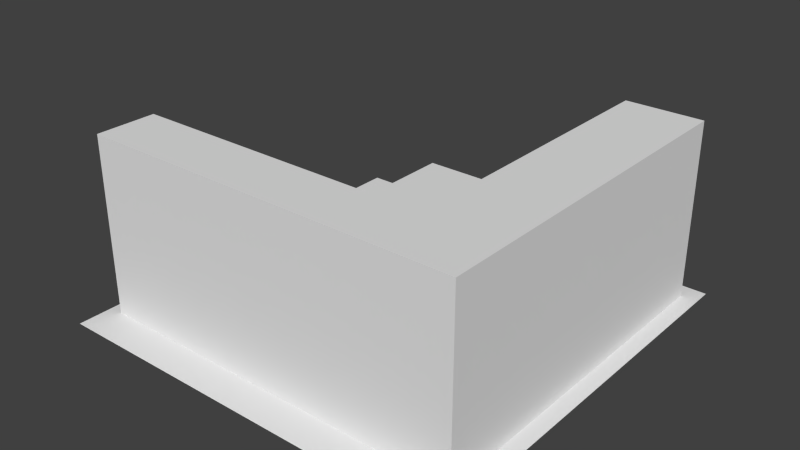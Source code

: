 # Source: left.blend  (saved by Blender 2.74.0; exported with 4.5.12 LTS)
import bpy
from mathutils import Matrix  # noqa: F401  (used for matrix-valued properties, if any)

bpy.ops.wm.read_factory_settings(use_empty=True)
scene = bpy.context.scene
scene.name = 'Scene'

# ---- collections
col_collection_1 = bpy.data.collections.new('Collection 1'); scene.collection.children.link(col_collection_1)

# ---- world
world_world = bpy.data.worlds.new('World'); scene.world = world_world
world_world.color = (0.05088, 0.05088, 0.05088)
world_world.use_sun_shadow = False
world_world.sun_shadow_jitter_overblur = 0.0
world_world.cycles.sampling_method = 'MANUAL'
world_world.cycles.sample_map_resolution = 256

# ---- meshes
me_plane_000 = bpy.data.meshes.new('Plane.000')
me_plane_000.from_pydata([(-0.0002441, 0.67, 2.328e-09), (2.67, 2.0, 2.328e-09), (6.104e-05, 0.9997, 2.328e-09), (0.0003061, -0.6703, 2.328e-09), (1.0, 2.0, 2.328e-09), (0.3444, 0.7154, 2.328e-09), (0.6651, 0.8482, 2.328e-09), (0.9405, 1.06, 2.328e-09), (2.671, 2.0, 2.328e-09), (1.335, -0.3129, 2.328e-09), (1.152, 1.335, 2.328e-09), (1.285, 1.656, 2.328e-09), (0.6914, -0.5797, 2.328e-09), (1.889, 0.1115, 2.328e-09), (2.313, 0.6645, 2.328e-09), (2.58, 1.309, 2.328e-09), (1.33, 2.0, 2.328e-09), (6.104e-05, -0.6714, 2.328e-09), (6.104e-05, -0.998, 2.328e-09), (2.998, 2.0, 2.328e-09), (6.104e-05, 2.0, 2.328e-09), (6.104e-05, -2.0, 2.328e-09), (4.0, 2.0, 2.328e-09), (4.0, -2.0, 2.328e-09), (0.1289, -1.066, 0.03567), (0.1289, -1.653, 0.03567), (3.085, -1.066, 0.03567), (3.085, -1.653, 0.03567), (3.085, 1.823, 0.03567), (3.839, 1.823, 0.03567), (3.839, -1.066, 0.03567), (3.839, -1.653, 0.03567), (1.0, 2.0, 2.328e-09), (6.104e-05, 0.9997, 2.328e-09), (0.6651, 0.8482, 2.328e-09), (0.3444, 0.7154, 2.328e-09), (0.9405, 1.06, 2.328e-09), (1.152, 1.335, 2.328e-09), (1.285, 1.656, 2.328e-09), (-0.0002441, 0.67, 2.328e-09), (2.313, 0.6645, 2.328e-09), (1.889, 0.1115, 2.328e-09), (2.58, 1.309, 2.328e-09), (1.33, 2.0, 2.328e-09), (0.6914, -0.5797, 2.328e-09), (6.104e-05, -0.6714, 2.328e-09), (6.104e-05, -0.998, 2.328e-09), (2.998, 2.0, 2.328e-09), (2.671, 2.0, 2.328e-09), (1.335, -0.3129, 2.328e-09), (6.104e-05, 2.0, 2.328e-09), (6.104e-05, -2.0, 2.328e-09), (4.0, 2.0, 2.328e-09), (4.0, -2.0, 2.328e-09), (3.085, 1.823, 1.759), (3.085, 1.823, 0.03567), (0.1289, -1.066, 0.03567), (0.1289, -1.653, 0.03567), (0.1289, -1.066, 1.759), (0.1289, -1.653, 1.759), (3.839, -1.653, 1.759), (3.839, -1.066, 1.759), (3.085, -1.066, 1.759), (3.085, -1.653, 1.759), (3.085, -1.066, 0.03567), (3.085, -1.653, 0.03567), (3.839, 1.823, 1.759), (3.839, 1.823, 0.03567), (3.839, -1.653, 0.03567), (3.839, -1.066, 0.03567), (1.0, 2.0, 0.03567), (0.966, 1.741, 0.03567), (0.2591, 1.034, 0.03567), (6.104e-05, 0.9997, 0.03567), (0.8662, 1.5, 0.03567), (0.7073, 1.293, 0.03567), (0.6651, 0.8482, 0.03567), (0.3444, 0.7154, 0.03567), (0.9405, 1.06, 0.03567), (0.5002, 1.134, 0.03567), (1.152, 1.335, 0.03567), (1.285, 1.656, 0.03567), (-0.0002441, 0.67, 0.03567), (2.313, 0.6645, 0.03567), (1.889, 0.1115, 0.03567), (2.58, 1.309, 0.03567), (1.33, 2.0, 0.03567), (0.6914, -0.5797, 0.03567), (6.104e-05, -0.6714, 0.03567), (1.499, -0.5956, 0.03567), (0.7759, -0.895, 0.03567), (2.119, -0.1194, 0.03567), (2.596, 0.5013, 0.03567), (2.895, 1.224, 0.03567), (6.104e-05, -0.998, 0.03567), (2.998, 2.0, 0.03567), (2.671, 2.0, 0.03567), (1.335, -0.3129, 0.03567), (6.104e-05, 2.0, 0.03567), (6.104e-05, -2.0, 0.03567), (4.0, 2.0, 0.03567), (4.0, -2.0, 0.03567), (3.085, -0.3441, 0.03567), (3.839, -0.3441, 0.03567), (3.085, -0.3441, 0.03567), (3.085, -0.3441, 1.759), (3.839, -0.3441, 1.759), (3.839, -0.3441, 0.03567), (2.616, -1.066, 1.759), (2.616, -1.066, 0.03567), (2.616, -0.3441, 0.03567), (2.616, -0.3441, 1.759), (2.616, -1.653, 0.03567), (2.616, -1.653, 0.03567), (2.616, -1.653, 1.759)], [(16, 1), (3, 0)], [(7, 6, 9, 13), (6, 5, 12, 9), (16, 11, 15, 8), (19, 8, 48, 47), (5, 0, 17, 12), (0, 5, 35, 39), (21, 23, 53, 51), (10, 7, 13, 14), (11, 10, 14, 15), (102, 26, 64, 104), (103, 29, 67, 107), (15, 14, 40, 42), (20, 2, 33, 50), (9, 12, 44, 49), (12, 17, 45, 44), (6, 7, 36, 34), (18, 21, 51, 46), (7, 10, 37, 36), (8, 15, 42, 48), (22, 19, 47, 52), (24, 25, 57, 56), (14, 13, 41, 40), (23, 22, 52, 53), (27, 31, 68, 65), (17, 18, 46, 45), (11, 16, 43, 38), (5, 6, 34, 35), (4, 20, 50, 32), (29, 28, 55, 67), (112, 27, 65, 113), (31, 30, 69, 68), (13, 9, 49, 41), (2, 0, 39, 33), (16, 4, 32, 43), (10, 11, 38, 37), (40, 41, 84, 83), (36, 37, 80, 78), (38, 43, 86, 81), (34, 36, 78, 76), (37, 38, 81, 80), (49, 44, 87, 97), (39, 35, 77, 82), (41, 49, 97, 84), (42, 40, 83, 85), (44, 45, 88, 87), (35, 34, 76, 77), (48, 42, 85, 96), (56, 57, 59, 58), (106, 105, 62, 61), (113, 65, 63, 114), (104, 105, 54, 55), (55, 54, 66, 67), (61, 62, 63, 60), (61, 60, 68, 69), (60, 63, 65, 68), (106, 61, 69, 107), (71, 74, 80, 81), (87, 88, 94, 90), (70, 71, 81, 86), (85, 83, 92, 93), (83, 84, 91, 92), (74, 75, 78, 80), (96, 85, 93, 95), (84, 97, 89, 91), (79, 72, 77, 76), (75, 79, 76, 78), (72, 73, 82, 77), (97, 87, 90, 89), (71, 70, 98), (93, 100, 95), (98, 73, 72), (74, 98, 75), (75, 98, 79), (79, 98, 72), (74, 71, 98), (100, 93, 101), (94, 99, 90), (99, 101, 90), (92, 101, 93), (91, 101, 92), (89, 101, 91), (90, 101, 89), (66, 106, 107, 67), (105, 104, 110, 111), (66, 54, 105, 106), (30, 103, 107, 69), (28, 102, 104, 55), (109, 108, 111, 110), (62, 105, 111, 108), (57, 113, 114, 59), (25, 112, 113, 57), (109, 24, 56), (114, 63, 62, 108), (59, 114, 108, 58), (58, 108, 109, 56), (26, 109, 64)])
me_plane_000.use_remesh_preserve_volume = False
me_plane_000.use_remesh_preserve_attributes = False
me_plane_000.use_mirror_vertex_groups = False
me_plane_000.update()

# ---- objects
ob_left = bpy.data.objects.new('left', me_plane_000)

# ---- transforms, parenting, visibility, modifiers, constraints
ob_left.location = (0.0, 0.0, 0.0)
ob_left.scale = (0.5, 0.5, 0.5)
ob_left.lineart.crease_threshold = 0.0

# ---- collection membership
col_collection_1.objects.link(ob_left)

# ---- scene / render settings (as saved in the file)
scene.frame_start = 1; scene.frame_end = 250; scene.frame_set(1)
scene.render.engine = 'BLENDER_EEVEE_NEXT'
scene.render.resolution_percentage = 50
scene.render.dither_intensity = 0.0
scene.cycles.use_denoising = False
scene.cycles.samples = 10
scene.cycles.sampling_pattern = 'TABULATED_SOBOL'
scene.cycles.light_sampling_threshold = 0.0
scene.cycles.use_adaptive_sampling = False
scene.cycles.use_light_tree = False
scene.cycles.blur_glossy = 0.0
scene.cycles.pixel_filter_type = 'GAUSSIAN'
scene.cycles.sample_clamp_indirect = 0.0
scene.view_settings.view_transform = 'Standard'
bpy.context.view_layer.update()

# ---- added for rendering (the .blend has no active camera and no usable light): camera, sun
cam_auto = bpy.data.cameras.new('AutoCamera')
cam_auto.lens = 50.0
cam_auto.sensor_width = 36.0
cam_auto.clip_end = 1000.0
ob_auto_camera = bpy.data.objects.new('AutoCamera', cam_auto)
scene.collection.objects.link(ob_auto_camera)
ob_auto_camera.location = (3.74061, -3.2888, 2.6324)
ob_auto_camera.rotation_euler = (1.09748, -7.21219e-08, 0.694738)
scene.camera = ob_auto_camera
light_auto_sun = bpy.data.lights.new('AutoSun', 'SUN')
light_auto_sun.energy = 3.0
light_auto_sun.angle = 0.0523599
ob_auto_sun = bpy.data.objects.new('AutoSun', light_auto_sun)
scene.collection.objects.link(ob_auto_sun)
ob_auto_sun.rotation_euler = (0.872665, 0.174533, 0.523599)
bpy.context.view_layer.update()
